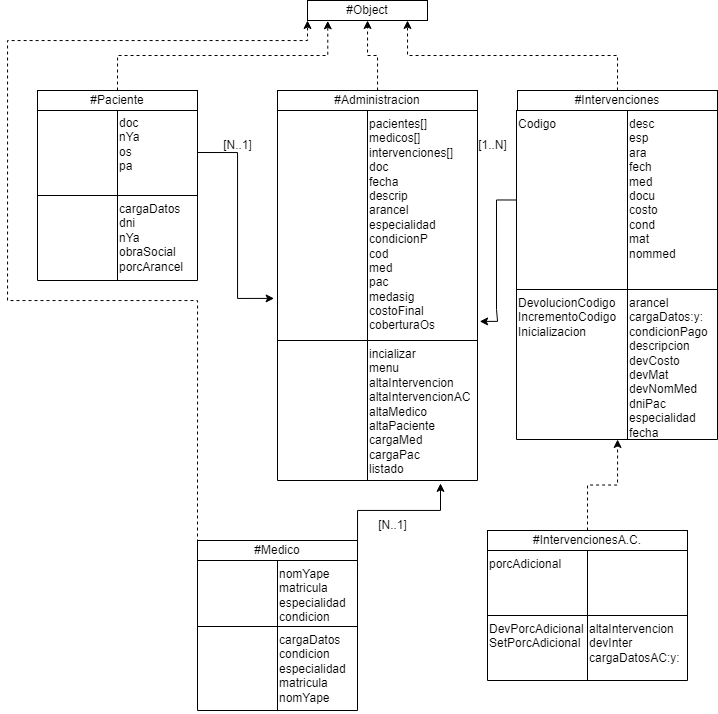

The diagram above was exported from draw.io. Its source (the exported page's mxGraphModel, read from the mxfile embedded in the PNG):
<mxGraphModel dx="1405" dy="729" grid="1" gridSize="10" guides="1" tooltips="1" connect="1" arrows="1" fold="1" page="1" pageScale="1" pageWidth="827" pageHeight="1169" math="0" shadow="0">
  <root>
    <mxCell id="0" />
    <mxCell id="1" parent="0" />
    <mxCell id="87ZWj3kwQzdVZyjV4Wvh-2" value="#Object" style="rounded=0;whiteSpace=wrap;html=1;" parent="1" vertex="1">
      <mxGeometry x="340" y="40" width="120" height="20" as="geometry" />
    </mxCell>
    <mxCell id="Q_2XhvQlcxkbVzFYhiIs-73" value="" style="shape=table;startSize=0;container=1;collapsible=0;childLayout=tableLayout;align=left;verticalAlign=top;" parent="1" vertex="1">
      <mxGeometry x="310" y="150" width="200" height="370" as="geometry" />
    </mxCell>
    <mxCell id="Q_2XhvQlcxkbVzFYhiIs-74" value="" style="shape=tableRow;horizontal=0;startSize=0;swimlaneHead=0;swimlaneBody=0;strokeColor=inherit;top=0;left=0;bottom=0;right=0;collapsible=0;dropTarget=0;fillColor=none;points=[[0,0.5],[1,0.5]];portConstraint=eastwest;align=left;verticalAlign=top;" parent="Q_2XhvQlcxkbVzFYhiIs-73" vertex="1">
      <mxGeometry width="200" height="230" as="geometry" />
    </mxCell>
    <mxCell id="Q_2XhvQlcxkbVzFYhiIs-75" value="" style="shape=partialRectangle;html=1;whiteSpace=wrap;connectable=0;strokeColor=inherit;overflow=hidden;fillColor=none;top=0;left=0;bottom=0;right=0;pointerEvents=1;align=left;verticalAlign=top;" parent="Q_2XhvQlcxkbVzFYhiIs-74" vertex="1">
      <mxGeometry width="90" height="230" as="geometry">
        <mxRectangle width="90" height="230" as="alternateBounds" />
      </mxGeometry>
    </mxCell>
    <mxCell id="Q_2XhvQlcxkbVzFYhiIs-76" value="pacientes[]&lt;br&gt;medicos[]&lt;br&gt;intervenciones[]&lt;br&gt;doc&lt;br&gt;fecha&lt;br&gt;descrip&lt;br&gt;arancel&lt;br&gt;especialidad&lt;br&gt;condicionP&lt;br&gt;cod&lt;br&gt;med&lt;br&gt;pac&lt;br&gt;medasig&lt;br&gt;costoFinal&lt;br&gt;coberturaOs" style="shape=partialRectangle;html=1;whiteSpace=wrap;connectable=0;strokeColor=inherit;overflow=hidden;fillColor=none;top=0;left=0;bottom=0;right=0;pointerEvents=1;align=left;verticalAlign=top;" parent="Q_2XhvQlcxkbVzFYhiIs-74" vertex="1">
      <mxGeometry x="90" width="110" height="230" as="geometry">
        <mxRectangle width="110" height="230" as="alternateBounds" />
      </mxGeometry>
    </mxCell>
    <mxCell id="Q_2XhvQlcxkbVzFYhiIs-77" value="" style="shape=tableRow;horizontal=0;startSize=0;swimlaneHead=0;swimlaneBody=0;strokeColor=inherit;top=0;left=0;bottom=0;right=0;collapsible=0;dropTarget=0;fillColor=none;points=[[0,0.5],[1,0.5]];portConstraint=eastwest;align=left;verticalAlign=top;" parent="Q_2XhvQlcxkbVzFYhiIs-73" vertex="1">
      <mxGeometry y="230" width="200" height="140" as="geometry" />
    </mxCell>
    <mxCell id="Q_2XhvQlcxkbVzFYhiIs-78" value="" style="shape=partialRectangle;html=1;whiteSpace=wrap;connectable=0;strokeColor=inherit;overflow=hidden;fillColor=none;top=0;left=0;bottom=0;right=0;pointerEvents=1;align=left;verticalAlign=top;" parent="Q_2XhvQlcxkbVzFYhiIs-77" vertex="1">
      <mxGeometry width="90" height="140" as="geometry">
        <mxRectangle width="90" height="140" as="alternateBounds" />
      </mxGeometry>
    </mxCell>
    <mxCell id="Q_2XhvQlcxkbVzFYhiIs-79" value="incializar&lt;br&gt;menu&lt;br&gt;altaIntervencion&lt;br&gt;altaIntervencionAC&lt;br&gt;altaMedico&lt;br&gt;altaPaciente&lt;br&gt;cargaMed&lt;br&gt;cargaPac&lt;br&gt;listado" style="shape=partialRectangle;html=1;whiteSpace=wrap;connectable=0;strokeColor=inherit;overflow=hidden;fillColor=none;top=0;left=0;bottom=0;right=0;pointerEvents=1;align=left;verticalAlign=top;" parent="Q_2XhvQlcxkbVzFYhiIs-77" vertex="1">
      <mxGeometry x="90" width="110" height="140" as="geometry">
        <mxRectangle width="110" height="140" as="alternateBounds" />
      </mxGeometry>
    </mxCell>
    <mxCell id="Q_2XhvQlcxkbVzFYhiIs-81" value="" style="edgeStyle=orthogonalEdgeStyle;rounded=0;orthogonalLoop=1;jettySize=auto;html=1;dashed=1;" parent="1" source="Q_2XhvQlcxkbVzFYhiIs-80" target="87ZWj3kwQzdVZyjV4Wvh-2" edge="1">
      <mxGeometry relative="1" as="geometry" />
    </mxCell>
    <mxCell id="Q_2XhvQlcxkbVzFYhiIs-80" value="#Administracion" style="rounded=0;whiteSpace=wrap;html=1;" parent="1" vertex="1">
      <mxGeometry x="310" y="130" width="200" height="20" as="geometry" />
    </mxCell>
    <mxCell id="Q_2XhvQlcxkbVzFYhiIs-82" value="" style="shape=table;startSize=0;container=1;collapsible=0;childLayout=tableLayout;align=left;verticalAlign=top;" parent="1" vertex="1">
      <mxGeometry x="70" y="149" width="160" height="171" as="geometry" />
    </mxCell>
    <mxCell id="Q_2XhvQlcxkbVzFYhiIs-83" value="" style="shape=tableRow;horizontal=0;startSize=0;swimlaneHead=0;swimlaneBody=0;strokeColor=inherit;top=0;left=0;bottom=0;right=0;collapsible=0;dropTarget=0;fillColor=none;points=[[0,0.5],[1,0.5]];portConstraint=eastwest;align=left;verticalAlign=top;" parent="Q_2XhvQlcxkbVzFYhiIs-82" vertex="1">
      <mxGeometry width="160" height="86" as="geometry" />
    </mxCell>
    <mxCell id="Q_2XhvQlcxkbVzFYhiIs-84" value="" style="shape=partialRectangle;html=1;whiteSpace=wrap;connectable=0;strokeColor=inherit;overflow=hidden;fillColor=none;top=0;left=0;bottom=0;right=0;pointerEvents=1;align=left;verticalAlign=top;" parent="Q_2XhvQlcxkbVzFYhiIs-83" vertex="1">
      <mxGeometry width="80" height="86" as="geometry">
        <mxRectangle width="80" height="86" as="alternateBounds" />
      </mxGeometry>
    </mxCell>
    <mxCell id="Q_2XhvQlcxkbVzFYhiIs-85" value="doc&lt;br&gt;nYa&lt;br&gt;os&lt;br&gt;pa" style="shape=partialRectangle;html=1;whiteSpace=wrap;connectable=0;strokeColor=inherit;overflow=hidden;fillColor=none;top=0;left=0;bottom=0;right=0;pointerEvents=1;align=left;verticalAlign=top;" parent="Q_2XhvQlcxkbVzFYhiIs-83" vertex="1">
      <mxGeometry x="80" width="80" height="86" as="geometry">
        <mxRectangle width="80" height="86" as="alternateBounds" />
      </mxGeometry>
    </mxCell>
    <mxCell id="Q_2XhvQlcxkbVzFYhiIs-86" value="" style="shape=tableRow;horizontal=0;startSize=0;swimlaneHead=0;swimlaneBody=0;strokeColor=inherit;top=0;left=0;bottom=0;right=0;collapsible=0;dropTarget=0;fillColor=none;points=[[0,0.5],[1,0.5]];portConstraint=eastwest;align=left;verticalAlign=top;" parent="Q_2XhvQlcxkbVzFYhiIs-82" vertex="1">
      <mxGeometry y="86" width="160" height="85" as="geometry" />
    </mxCell>
    <mxCell id="Q_2XhvQlcxkbVzFYhiIs-87" value="" style="shape=partialRectangle;html=1;whiteSpace=wrap;connectable=0;strokeColor=inherit;overflow=hidden;fillColor=none;top=0;left=0;bottom=0;right=0;pointerEvents=1;align=left;verticalAlign=top;" parent="Q_2XhvQlcxkbVzFYhiIs-86" vertex="1">
      <mxGeometry width="80" height="85" as="geometry">
        <mxRectangle width="80" height="85" as="alternateBounds" />
      </mxGeometry>
    </mxCell>
    <mxCell id="Q_2XhvQlcxkbVzFYhiIs-88" value="cargaDatos&lt;br&gt;dni&lt;br&gt;nYa&lt;br&gt;obraSocial&lt;br&gt;porcArancel" style="shape=partialRectangle;html=1;whiteSpace=wrap;connectable=0;strokeColor=inherit;overflow=hidden;fillColor=none;top=0;left=0;bottom=0;right=0;pointerEvents=1;align=left;verticalAlign=top;" parent="Q_2XhvQlcxkbVzFYhiIs-86" vertex="1">
      <mxGeometry x="80" width="80" height="85" as="geometry">
        <mxRectangle width="80" height="85" as="alternateBounds" />
      </mxGeometry>
    </mxCell>
    <mxCell id="Q_2XhvQlcxkbVzFYhiIs-106" style="edgeStyle=orthogonalEdgeStyle;rounded=0;orthogonalLoop=1;jettySize=auto;html=1;exitX=0.5;exitY=0;exitDx=0;exitDy=0;entryX=0.169;entryY=1.017;entryDx=0;entryDy=0;entryPerimeter=0;dashed=1;" parent="1" source="Q_2XhvQlcxkbVzFYhiIs-89" target="87ZWj3kwQzdVZyjV4Wvh-2" edge="1">
      <mxGeometry relative="1" as="geometry" />
    </mxCell>
    <mxCell id="Q_2XhvQlcxkbVzFYhiIs-89" value="#Paciente" style="rounded=0;whiteSpace=wrap;html=1;" parent="1" vertex="1">
      <mxGeometry x="70" y="130" width="160" height="20" as="geometry" />
    </mxCell>
    <mxCell id="Q_2XhvQlcxkbVzFYhiIs-90" value="" style="shape=table;startSize=0;container=1;collapsible=0;childLayout=tableLayout;verticalAlign=top;align=left;" parent="1" vertex="1">
      <mxGeometry x="549" y="150" width="201" height="329" as="geometry" />
    </mxCell>
    <mxCell id="Q_2XhvQlcxkbVzFYhiIs-91" value="" style="shape=tableRow;horizontal=0;startSize=0;swimlaneHead=0;swimlaneBody=0;strokeColor=inherit;top=0;left=0;bottom=0;right=0;collapsible=0;dropTarget=0;fillColor=none;points=[[0,0.5],[1,0.5]];portConstraint=eastwest;verticalAlign=top;align=left;" parent="Q_2XhvQlcxkbVzFYhiIs-90" vertex="1">
      <mxGeometry width="201" height="179" as="geometry" />
    </mxCell>
    <mxCell id="Q_2XhvQlcxkbVzFYhiIs-92" value="Codigo" style="shape=partialRectangle;html=1;whiteSpace=wrap;connectable=0;strokeColor=inherit;overflow=hidden;fillColor=none;top=0;left=0;bottom=0;right=0;pointerEvents=1;verticalAlign=top;align=left;" parent="Q_2XhvQlcxkbVzFYhiIs-91" vertex="1">
      <mxGeometry width="111" height="179" as="geometry">
        <mxRectangle width="111" height="179" as="alternateBounds" />
      </mxGeometry>
    </mxCell>
    <mxCell id="Q_2XhvQlcxkbVzFYhiIs-93" value="desc&lt;br&gt;esp&lt;br&gt;ara&lt;br&gt;fech&lt;br&gt;med&lt;br&gt;docu&lt;br&gt;costo&lt;br&gt;cond&lt;br&gt;mat&lt;br&gt;nommed" style="shape=partialRectangle;html=1;whiteSpace=wrap;connectable=0;strokeColor=inherit;overflow=hidden;fillColor=none;top=0;left=0;bottom=0;right=0;pointerEvents=1;verticalAlign=top;align=left;" parent="Q_2XhvQlcxkbVzFYhiIs-91" vertex="1">
      <mxGeometry x="111" width="90" height="179" as="geometry">
        <mxRectangle width="90" height="179" as="alternateBounds" />
      </mxGeometry>
    </mxCell>
    <mxCell id="Q_2XhvQlcxkbVzFYhiIs-94" value="" style="shape=tableRow;horizontal=0;startSize=0;swimlaneHead=0;swimlaneBody=0;strokeColor=inherit;top=0;left=0;bottom=0;right=0;collapsible=0;dropTarget=0;fillColor=none;points=[[0,0.5],[1,0.5]];portConstraint=eastwest;verticalAlign=top;align=left;" parent="Q_2XhvQlcxkbVzFYhiIs-90" vertex="1">
      <mxGeometry y="179" width="201" height="150" as="geometry" />
    </mxCell>
    <mxCell id="Q_2XhvQlcxkbVzFYhiIs-95" value="DevolucionCodigo&lt;br&gt;IncrementoCodigo&lt;br&gt;Inicializacion" style="shape=partialRectangle;html=1;whiteSpace=wrap;connectable=0;strokeColor=inherit;overflow=hidden;fillColor=none;top=0;left=0;bottom=0;right=0;pointerEvents=1;verticalAlign=top;align=left;" parent="Q_2XhvQlcxkbVzFYhiIs-94" vertex="1">
      <mxGeometry width="111" height="150" as="geometry">
        <mxRectangle width="111" height="150" as="alternateBounds" />
      </mxGeometry>
    </mxCell>
    <mxCell id="Q_2XhvQlcxkbVzFYhiIs-96" value="arancel&lt;br&gt;cargaDatos:y:&lt;br&gt;condicionPago&lt;br&gt;descripcion&lt;br&gt;devCosto&lt;br&gt;devMat&lt;br&gt;devNomMed&lt;br&gt;dniPac&lt;br&gt;especialidad&lt;br&gt;fecha" style="shape=partialRectangle;html=1;whiteSpace=wrap;connectable=0;strokeColor=inherit;overflow=hidden;fillColor=none;top=0;left=0;bottom=0;right=0;pointerEvents=1;verticalAlign=top;align=left;" parent="Q_2XhvQlcxkbVzFYhiIs-94" vertex="1">
      <mxGeometry x="111" width="90" height="150" as="geometry">
        <mxRectangle width="90" height="150" as="alternateBounds" />
      </mxGeometry>
    </mxCell>
    <mxCell id="Q_2XhvQlcxkbVzFYhiIs-107" style="edgeStyle=orthogonalEdgeStyle;rounded=0;orthogonalLoop=1;jettySize=auto;html=1;exitX=0.5;exitY=0;exitDx=0;exitDy=0;dashed=1;" parent="1" source="Q_2XhvQlcxkbVzFYhiIs-97" edge="1">
      <mxGeometry relative="1" as="geometry">
        <mxPoint x="440" y="60" as="targetPoint" />
        <Array as="points">
          <mxPoint x="640" y="95" />
          <mxPoint x="440" y="95" />
          <mxPoint x="440" y="62" />
        </Array>
      </mxGeometry>
    </mxCell>
    <mxCell id="Q_2XhvQlcxkbVzFYhiIs-97" value="#Intervenciones" style="rounded=0;whiteSpace=wrap;html=1;" parent="1" vertex="1">
      <mxGeometry x="550" y="130" width="200" height="20" as="geometry" />
    </mxCell>
    <mxCell id="Q_2XhvQlcxkbVzFYhiIs-98" value="" style="shape=table;startSize=0;container=1;collapsible=0;childLayout=tableLayout;align=left;verticalAlign=top;" parent="1" vertex="1">
      <mxGeometry x="520" y="590" width="200" height="130" as="geometry" />
    </mxCell>
    <mxCell id="Q_2XhvQlcxkbVzFYhiIs-99" value="" style="shape=tableRow;horizontal=0;startSize=0;swimlaneHead=0;swimlaneBody=0;strokeColor=inherit;top=0;left=0;bottom=0;right=0;collapsible=0;dropTarget=0;fillColor=none;points=[[0,0.5],[1,0.5]];portConstraint=eastwest;align=left;verticalAlign=top;" parent="Q_2XhvQlcxkbVzFYhiIs-98" vertex="1">
      <mxGeometry width="200" height="65" as="geometry" />
    </mxCell>
    <mxCell id="Q_2XhvQlcxkbVzFYhiIs-100" value="porcAdicional" style="shape=partialRectangle;html=1;whiteSpace=wrap;connectable=0;strokeColor=inherit;overflow=hidden;fillColor=none;top=0;left=0;bottom=0;right=0;pointerEvents=1;align=left;verticalAlign=top;" parent="Q_2XhvQlcxkbVzFYhiIs-99" vertex="1">
      <mxGeometry width="100" height="65" as="geometry">
        <mxRectangle width="100" height="65" as="alternateBounds" />
      </mxGeometry>
    </mxCell>
    <mxCell id="Q_2XhvQlcxkbVzFYhiIs-101" value="" style="shape=partialRectangle;html=1;whiteSpace=wrap;connectable=0;strokeColor=inherit;overflow=hidden;fillColor=none;top=0;left=0;bottom=0;right=0;pointerEvents=1;align=left;verticalAlign=top;" parent="Q_2XhvQlcxkbVzFYhiIs-99" vertex="1">
      <mxGeometry x="100" width="100" height="65" as="geometry">
        <mxRectangle width="100" height="65" as="alternateBounds" />
      </mxGeometry>
    </mxCell>
    <mxCell id="Q_2XhvQlcxkbVzFYhiIs-102" value="" style="shape=tableRow;horizontal=0;startSize=0;swimlaneHead=0;swimlaneBody=0;strokeColor=inherit;top=0;left=0;bottom=0;right=0;collapsible=0;dropTarget=0;fillColor=none;points=[[0,0.5],[1,0.5]];portConstraint=eastwest;align=left;verticalAlign=top;" parent="Q_2XhvQlcxkbVzFYhiIs-98" vertex="1">
      <mxGeometry y="65" width="200" height="65" as="geometry" />
    </mxCell>
    <mxCell id="Q_2XhvQlcxkbVzFYhiIs-103" value="DevPorcAdicional&lt;br&gt;SetPorcAdicional" style="shape=partialRectangle;html=1;whiteSpace=wrap;connectable=0;strokeColor=inherit;overflow=hidden;fillColor=none;top=0;left=0;bottom=0;right=0;pointerEvents=1;align=left;verticalAlign=top;" parent="Q_2XhvQlcxkbVzFYhiIs-102" vertex="1">
      <mxGeometry width="100" height="65" as="geometry">
        <mxRectangle width="100" height="65" as="alternateBounds" />
      </mxGeometry>
    </mxCell>
    <mxCell id="Q_2XhvQlcxkbVzFYhiIs-104" value="altaIntervencion&lt;br&gt;devInter&lt;br&gt;cargaDatosAC:y:" style="shape=partialRectangle;html=1;whiteSpace=wrap;connectable=0;strokeColor=inherit;overflow=hidden;fillColor=none;top=0;left=0;bottom=0;right=0;pointerEvents=1;align=left;verticalAlign=top;" parent="Q_2XhvQlcxkbVzFYhiIs-102" vertex="1">
      <mxGeometry x="100" width="100" height="65" as="geometry">
        <mxRectangle width="100" height="65" as="alternateBounds" />
      </mxGeometry>
    </mxCell>
    <mxCell id="Q_2XhvQlcxkbVzFYhiIs-109" style="edgeStyle=orthogonalEdgeStyle;rounded=0;orthogonalLoop=1;jettySize=auto;html=1;exitX=0.5;exitY=0;exitDx=0;exitDy=0;entryX=0.503;entryY=1;entryDx=0;entryDy=0;entryPerimeter=0;dashed=1;" parent="1" source="Q_2XhvQlcxkbVzFYhiIs-105" target="Q_2XhvQlcxkbVzFYhiIs-94" edge="1">
      <mxGeometry relative="1" as="geometry" />
    </mxCell>
    <mxCell id="Q_2XhvQlcxkbVzFYhiIs-105" value="#IntervencionesA.C." style="rounded=0;whiteSpace=wrap;html=1;" parent="1" vertex="1">
      <mxGeometry x="520" y="570" width="200" height="20" as="geometry" />
    </mxCell>
    <mxCell id="Q_2XhvQlcxkbVzFYhiIs-119" style="edgeStyle=orthogonalEdgeStyle;rounded=0;orthogonalLoop=1;jettySize=auto;html=1;exitX=0;exitY=1;exitDx=0;exitDy=0;entryX=0;entryY=1;entryDx=0;entryDy=0;dashed=1;" parent="1" source="Q_2XhvQlcxkbVzFYhiIs-118" target="87ZWj3kwQzdVZyjV4Wvh-2" edge="1">
      <mxGeometry relative="1" as="geometry">
        <Array as="points">
          <mxPoint x="40" y="340" />
          <mxPoint x="40" y="80" />
          <mxPoint x="340" y="80" />
        </Array>
      </mxGeometry>
    </mxCell>
    <mxCell id="Q_2XhvQlcxkbVzFYhiIs-118" value="#Medico" style="rounded=0;whiteSpace=wrap;html=1;" parent="1" vertex="1">
      <mxGeometry x="230" y="580" width="160" height="20" as="geometry" />
    </mxCell>
    <mxCell id="zTG9H3XDug76QKbsKYrq-1" style="edgeStyle=orthogonalEdgeStyle;rounded=0;orthogonalLoop=1;jettySize=auto;html=1;exitX=1;exitY=0.5;exitDx=0;exitDy=0;entryX=-0.017;entryY=0.817;entryDx=0;entryDy=0;entryPerimeter=0;" parent="1" source="Q_2XhvQlcxkbVzFYhiIs-83" target="Q_2XhvQlcxkbVzFYhiIs-74" edge="1">
      <mxGeometry relative="1" as="geometry" />
    </mxCell>
    <mxCell id="zTG9H3XDug76QKbsKYrq-3" value="[N..1]" style="text;html=1;align=center;verticalAlign=middle;resizable=0;points=[];autosize=1;strokeColor=none;fillColor=none;" parent="1" vertex="1">
      <mxGeometry x="245" y="170" width="50" height="30" as="geometry" />
    </mxCell>
    <mxCell id="zTG9H3XDug76QKbsKYrq-4" style="edgeStyle=orthogonalEdgeStyle;rounded=0;orthogonalLoop=1;jettySize=auto;html=1;exitX=1;exitY=0.5;exitDx=0;exitDy=0;entryX=0.81;entryY=1.021;entryDx=0;entryDy=0;entryPerimeter=0;" parent="1" source="Q_2XhvQlcxkbVzFYhiIs-112" target="Q_2XhvQlcxkbVzFYhiIs-77" edge="1">
      <mxGeometry relative="1" as="geometry">
        <Array as="points">
          <mxPoint x="390" y="550" />
          <mxPoint x="473" y="550" />
        </Array>
        <mxPoint x="420" y="673" as="sourcePoint" />
        <mxPoint x="473.4" y="562.3800000000001" as="targetPoint" />
      </mxGeometry>
    </mxCell>
    <mxCell id="zTG9H3XDug76QKbsKYrq-5" style="edgeStyle=orthogonalEdgeStyle;rounded=0;orthogonalLoop=1;jettySize=auto;html=1;exitX=0;exitY=0.5;exitDx=0;exitDy=0;entryX=1.011;entryY=0.917;entryDx=0;entryDy=0;entryPerimeter=0;" parent="1" source="Q_2XhvQlcxkbVzFYhiIs-91" target="Q_2XhvQlcxkbVzFYhiIs-74" edge="1">
      <mxGeometry relative="1" as="geometry" />
    </mxCell>
    <mxCell id="zTG9H3XDug76QKbsKYrq-6" value="[N..1]" style="text;html=1;align=center;verticalAlign=middle;resizable=0;points=[];autosize=1;strokeColor=none;fillColor=none;" parent="1" vertex="1">
      <mxGeometry x="400" y="550" width="50" height="30" as="geometry" />
    </mxCell>
    <mxCell id="zTG9H3XDug76QKbsKYrq-7" value="[1..N]" style="text;html=1;align=center;verticalAlign=middle;resizable=0;points=[];autosize=1;strokeColor=none;fillColor=none;" parent="1" vertex="1">
      <mxGeometry x="500" y="170" width="50" height="30" as="geometry" />
    </mxCell>
    <mxCell id="Q_2XhvQlcxkbVzFYhiIs-111" value="" style="shape=table;startSize=0;container=1;collapsible=0;childLayout=tableLayout;align=left;verticalAlign=top;" parent="1" vertex="1">
      <mxGeometry x="230" y="600" width="160" height="150" as="geometry" />
    </mxCell>
    <mxCell id="Q_2XhvQlcxkbVzFYhiIs-112" value="" style="shape=tableRow;horizontal=0;startSize=0;swimlaneHead=0;swimlaneBody=0;strokeColor=inherit;top=0;left=0;bottom=0;right=0;collapsible=0;dropTarget=0;fillColor=none;points=[[0,0.5],[1,0.5]];portConstraint=eastwest;align=left;verticalAlign=top;" parent="Q_2XhvQlcxkbVzFYhiIs-111" vertex="1">
      <mxGeometry width="160" height="66" as="geometry" />
    </mxCell>
    <mxCell id="Q_2XhvQlcxkbVzFYhiIs-113" value="" style="shape=partialRectangle;html=1;whiteSpace=wrap;connectable=0;strokeColor=inherit;overflow=hidden;fillColor=none;top=0;left=0;bottom=0;right=0;pointerEvents=1;align=left;verticalAlign=top;" parent="Q_2XhvQlcxkbVzFYhiIs-112" vertex="1">
      <mxGeometry width="80" height="66" as="geometry">
        <mxRectangle width="80" height="66" as="alternateBounds" />
      </mxGeometry>
    </mxCell>
    <mxCell id="Q_2XhvQlcxkbVzFYhiIs-114" value="nomYape&lt;br&gt;matricula&lt;br&gt;especialidad&lt;br&gt;condicion" style="shape=partialRectangle;html=1;whiteSpace=wrap;connectable=0;strokeColor=inherit;overflow=hidden;fillColor=none;top=0;left=0;bottom=0;right=0;pointerEvents=1;align=left;verticalAlign=top;" parent="Q_2XhvQlcxkbVzFYhiIs-112" vertex="1">
      <mxGeometry x="80" width="80" height="66" as="geometry">
        <mxRectangle width="80" height="66" as="alternateBounds" />
      </mxGeometry>
    </mxCell>
    <mxCell id="Q_2XhvQlcxkbVzFYhiIs-115" value="" style="shape=tableRow;horizontal=0;startSize=0;swimlaneHead=0;swimlaneBody=0;strokeColor=inherit;top=0;left=0;bottom=0;right=0;collapsible=0;dropTarget=0;fillColor=none;points=[[0,0.5],[1,0.5]];portConstraint=eastwest;align=left;verticalAlign=top;" parent="Q_2XhvQlcxkbVzFYhiIs-111" vertex="1">
      <mxGeometry y="66" width="160" height="84" as="geometry" />
    </mxCell>
    <mxCell id="Q_2XhvQlcxkbVzFYhiIs-116" value="" style="shape=partialRectangle;html=1;whiteSpace=wrap;connectable=0;strokeColor=inherit;overflow=hidden;fillColor=none;top=0;left=0;bottom=0;right=0;pointerEvents=1;align=left;verticalAlign=top;" parent="Q_2XhvQlcxkbVzFYhiIs-115" vertex="1">
      <mxGeometry width="80" height="84" as="geometry">
        <mxRectangle width="80" height="84" as="alternateBounds" />
      </mxGeometry>
    </mxCell>
    <mxCell id="Q_2XhvQlcxkbVzFYhiIs-117" value="cargaDatos&lt;br&gt;condicion&lt;br&gt;especialidad&lt;br&gt;matricula&lt;br&gt;nomYape" style="shape=partialRectangle;html=1;whiteSpace=wrap;connectable=0;strokeColor=inherit;overflow=hidden;fillColor=none;top=0;left=0;bottom=0;right=0;pointerEvents=1;align=left;verticalAlign=top;" parent="Q_2XhvQlcxkbVzFYhiIs-115" vertex="1">
      <mxGeometry x="80" width="80" height="84" as="geometry">
        <mxRectangle width="80" height="84" as="alternateBounds" />
      </mxGeometry>
    </mxCell>
  </root>
</mxGraphModel>